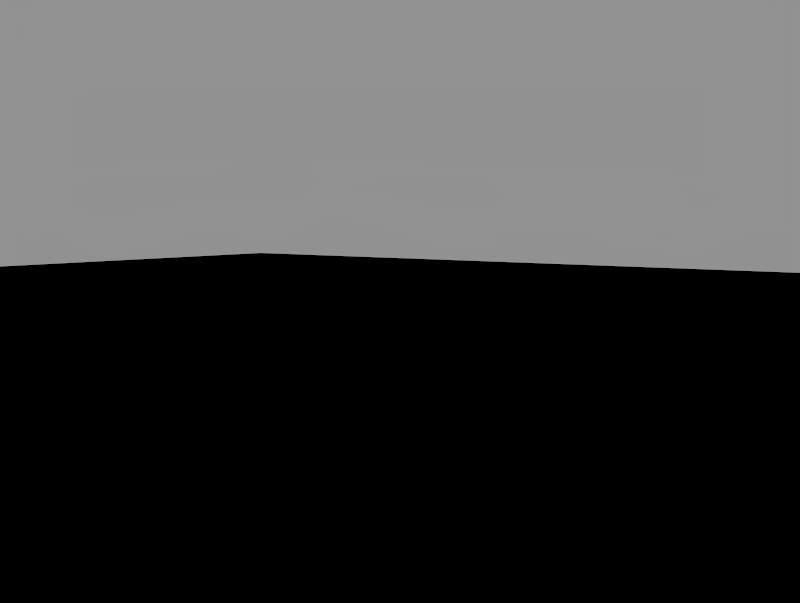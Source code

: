 # Source: Sow_Peccary.blend  (saved by Blender 5.1.30; exported with 4.5.12 LTS)
import bpy
from mathutils import Matrix  # noqa: F401  (used for matrix-valued properties, if any)

bpy.ops.wm.read_factory_settings(use_empty=True)
scene = bpy.context.scene
scene.name = 'Scene'

# ---- collections
col_scene = bpy.data.collections.new('Scene'); scene.collection.children.link(col_scene)
col_lights = bpy.data.collections.new('Lights'); col_scene.children.link(col_lights)

# ---- images (referenced by path relative to the original .blend; pixels are not part of the script)
import os
ASSET_DIR = os.environ.get("B2B_ASSET_DIR", "")  # directory of the original .blend (textures are referenced by path, not embedded)
HERE = os.path.dirname(os.path.abspath(__file__))  # packed textures are extracted next to this script under _unpacked/

def load_image(name, relpath, width, height, colorspace="sRGB"):
    """Load a texture the original file referenced (path relative to the .blend, or extracted next to this script)."""
    p = next((c for c in (os.path.join(HERE, relpath), os.path.join(ASSET_DIR, relpath)) if relpath and os.path.exists(c)), "")
    if p:
        img = bpy.data.images.load(p, check_existing=True)
        img.name = name
    else:  # same state as the original file: an image datablock whose file is absent (Cycles renders it pink)
        img = bpy.data.images.new(name, width, height)
        img.source = "FILE"
        img.filepath = "//" + (relpath or name)
    img.colorspace_settings.name = colorspace
    return img
img_artist_workshop_2k_exr_001 = load_image('artist_workshop_2k.exr.001', 'artist_workshop_2k.exr', 1024, 1024, 'Linear Rec.709')

# ---- materials (node trees are filled in below, after node groups)
mat_material = bpy.data.materials.new('Material')

# ---- material node trees
mat_material.use_nodes = True; mat_material.node_tree.nodes.clear()
_N = mat_material.node_tree.nodes; _L = mat_material.node_tree.links
n0 = _N.new('ShaderNodeOutputMaterial'); n0.name = 'Material Output'; n0.location = (200, 100)
n1 = _N.new('ShaderNodeHoldout'); n1.name = 'Holdout'; n1.location = (-232, 83)
_L.new(n1.outputs[0], n0.inputs[0])
n0.is_active_output = True

# ---- world
world_world = bpy.data.worlds.new('World'); scene.world = world_world
world_world.use_nodes = True; world_world.node_tree.nodes.clear()
_N = world_world.node_tree.nodes; _L = world_world.node_tree.links
n0 = _N.new('ShaderNodeOutputWorld'); n0.name = 'World Output'; n0.location = (334, 100)
n1 = _N.new('ShaderNodeEmission'); n1.name = 'Emission'; n1.location = (-724, 203)
n2 = _N.new('ShaderNodeTexEnvironment'); n2.name = 'Environment Texture'; n2.location = (-1187, 199)
n2.image = img_artist_workshop_2k_exr_001
n3 = _N.new('ShaderNodeTexCoord'); n3.name = 'Texture Coordinate'; n3.location = (-1769, 185)
n4 = _N.new('ShaderNodeMapping'); n4.name = 'Mapping.001'; n4.location = (-1562, 185)
n5 = _N.new('ShaderNodeValue'); n5.name = 'Value'; n5.location = (-2221, -147)
n5.outputs[0].default_value = 0.6383
n6 = _N.new('ShaderNodeCombineXYZ'); n6.name = 'Combine XYZ'; n6.location = (-1853, -159)
n7 = _N.new('ShaderNodeMath'); n7.name = 'Math'; n7.location = (-2051, -154)
n7.operation = 'MULTIPLY'
n7.inputs[1].default_value = -1.0
n8 = _N.new('ShaderNodeMapping'); n8.name = 'Mapping.002'; n8.location = (-1370, 199)
n9 = _N.new('ShaderNodeRGBToBW'); n9.name = 'RGB to BW'; n9.location = (-912, 202)
_L.new(n9.outputs[0], n1.inputs[0])
_L.new(n8.outputs[0], n2.inputs[0])
_L.new(n3.outputs[0], n4.inputs[0])
_L.new(n7.outputs[0], n6.inputs[2])
_L.new(n5.outputs[0], n7.inputs[0])
_L.new(n6.outputs[0], n4.inputs[2])
_L.new(n4.outputs[0], n8.inputs[0])
_L.new(n2.outputs[0], n9.inputs[0])
_L.new(n1.outputs[0], n0.inputs[0])
n0.is_active_output = True
world_world.color = (0.05088, 0.05088, 0.05088)
world_world.sun_angle = 1.54
world_world.sun_shadow_jitter_overblur = 0.0
world_world.cycles.sampling_method = 'MANUAL'
world_world.cycles.sample_map_resolution = 4096

# ---- cameras
cam_camera = bpy.data.cameras.new('Camera')
cam_camera.passepartout_alpha = 0.7576
cam_camera.shift_y = -0.04

# ---- meshes
me_plane = bpy.data.meshes.new('Plane')
me_plane.from_pydata([(-1.0, -1.0, 0.0), (1.0, -1.0, 0.0), (-1.0, 1.0, 0.0), (1.0, 1.0, 0.0)], [], [(0, 1, 3, 2)])
_uv = me_plane.uv_layers.new(name='UVMap')
_uv.uv.foreach_set('vector', [0.0, 0.0, 1.0, 0.0, 1.0, 1.0, 0.0, 1.0])
me_plane.materials.append(mat_material)
me_plane.update()

# ---- objects
ob_camera = bpy.data.objects.new('Camera', cam_camera)
ob_floorclip = bpy.data.objects.new('FloorClip', me_plane)

# ---- transforms, parenting, visibility, modifiers, constraints
ob_camera.location = (1.604, -2.098, 0.7033)
ob_camera.rotation_euler = (1.511, 0.0, 0.6383)
ob_camera.lock_rotation = (False, True, False)
ob_floorclip.location = (0.0, 0.0, 0.0)
ob_floorclip.scale = (9.289, 9.289, 9.289)
ob_floorclip.is_holdout = True

# ---- collection membership
col_scene.objects.link(ob_camera)
col_scene.objects.link(ob_floorclip)

# ---- scene / render settings (as saved in the file)
scene.camera = ob_camera
scene.frame_start = 1; scene.frame_end = 250; scene.frame_set(53)
scene.render.engine = 'CYCLES'
scene.render.resolution_x = 2048
scene.render.resolution_y = 1544
scene.render.dither_intensity = 0.0
scene.render.filter_size = 1.0
scene.render.film_transparent = True
scene.render.use_high_quality_normals = True
scene.render.bake_bias = 0.0
scene.render.bake_samples = 0
scene.render.use_persistent_data = True
scene.render.compositor_device = 'GPU'
scene.render.compositor_denoise_device = 'GPU'
scene.render.compositor_denoise_preview_quality = 'HIGH'
scene.cycles.denoising_use_gpu = True
scene.cycles.samples = 1024
scene.cycles.adaptive_threshold = 0.05
scene.cycles.caustics_reflective = False
scene.cycles.caustics_refractive = False
scene.cycles.blur_glossy = 0.0
scene.cycles.pixel_filter_type = 'BOX'
scene.cycles.filter_width = 10.0
scene.cycles.use_animated_seed = True
scene.cycles.sample_clamp_indirect = 0.0
scene.cycles.debug_use_hair_bvh = False
scene.cycles.tile_size = 4096
scene.eevee.taa_samples = 1024
scene.eevee.taa_render_samples = 256
scene.eevee.use_taa_reprojection = False
scene.eevee.use_shadow_jitter_viewport = True
scene.eevee.volumetric_tile_size = '2'
scene.eevee.use_volumetric_shadows = True
scene.eevee.use_volume_custom_range = False
scene.eevee.use_fast_gi = False
scene.eevee.shadow_ray_count = 2
scene.eevee.ray_tracing_options.resolution_scale = '1'
scene.eevee.ray_tracing_options.use_denoise = False
scene.eevee.ray_tracing_options.denoise_spatial = False
scene.eevee.ray_tracing_options.screen_trace_thickness = 1.0
scene.eevee.ray_tracing_options.screen_trace_quality = 1.0
scene.eevee.use_raytracing = True
scene.view_settings.view_transform = 'Standard'
bpy.context.view_layer.update()

# ---- added for rendering (the .blend has no usable light): sun
light_auto_sun = bpy.data.lights.new('AutoSun', 'SUN')
light_auto_sun.energy = 3.0
light_auto_sun.angle = 0.0523599
ob_auto_sun = bpy.data.objects.new('AutoSun', light_auto_sun)
scene.collection.objects.link(ob_auto_sun)
ob_auto_sun.rotation_euler = (0.872665, 0.174533, 0.523599)
bpy.context.view_layer.update()
